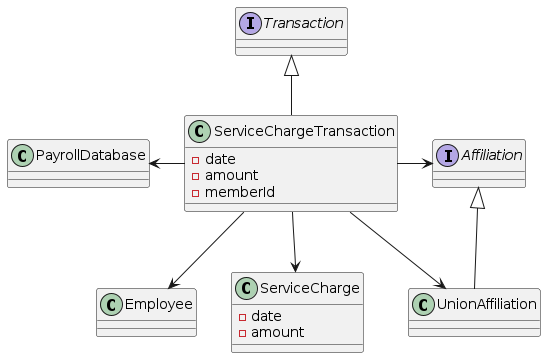

The diagram above was rendered by PlantUML. Its source (embedded in the PNG):
@startuml ServiceChargeTransaction
interface Transaction
class ServiceChargeTransaction {
    - date
    - amount
    - memberId
}
class PayrollDatabase
class Employee
class ServiceCharge {
    - date
    - amount
}
interface Affiliation
class UnionAffiliation

Transaction <|-- ServiceChargeTransaction
ServiceChargeTransaction -left-> PayrollDatabase
ServiceChargeTransaction --> ServiceCharge
ServiceChargeTransaction --> Employee
ServiceChargeTransaction --> UnionAffiliation
ServiceChargeTransaction -right-> Affiliation
Affiliation <|-- UnionAffiliation
@enduml